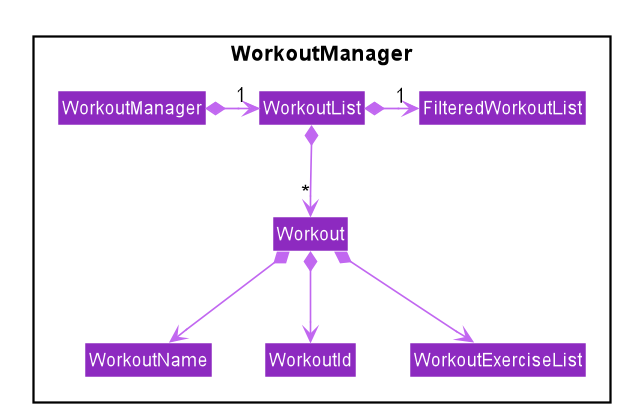

The diagram above was rendered by PlantUML. Its source (embedded in the PNG):
@startuml









skinparam BackgroundColor #FFFFFFF

skinparam Shadowing false

skinparam Class {
    FontColor #FFFFFF
    BorderThickness 1
    BorderColor #FFFFFF
    StereotypeFontColor #FFFFFF
    FontName Arial
}

skinparam Actor {
    BorderColor #000000
    Color #000000
    FontName Arial
}

skinparam Sequence {
    MessageAlign center
    BoxFontSize 15
    BoxPadding 0
    BoxFontColor #FFFFFF
    FontName Arial
}

skinparam Participant {
    FontColor #FFFFFFF
    Padding 20
}

skinparam MinClassWidth 50
skinparam ParticipantPadding 10
skinparam Shadowing false
skinparam DefaultTextAlignment center
skinparam packageStyle Rectangle

hide footbox
hide members
hide circle
skinparam arrowThickness 1.1
skinparam arrowColor #C167F0
skinparam classBackgroundColor #8D2AC0

Package WorkoutManager <<Rectangle>> {
Class WorkoutManager
Class WorkoutList
Class FilteredWorkoutList
Class Workout

Class WorkoutName
Class WorkoutId
Class WorkoutExerciseList
}

WorkoutManager *-right-> "1" WorkoutList
WorkoutList *-right-> "1" FilteredWorkoutList
WorkoutList *-down-> "*" Workout

Workout *-down-> WorkoutId
Workout *-down-> WorkoutName
Workout *-down-> WorkoutExerciseList
@enduml